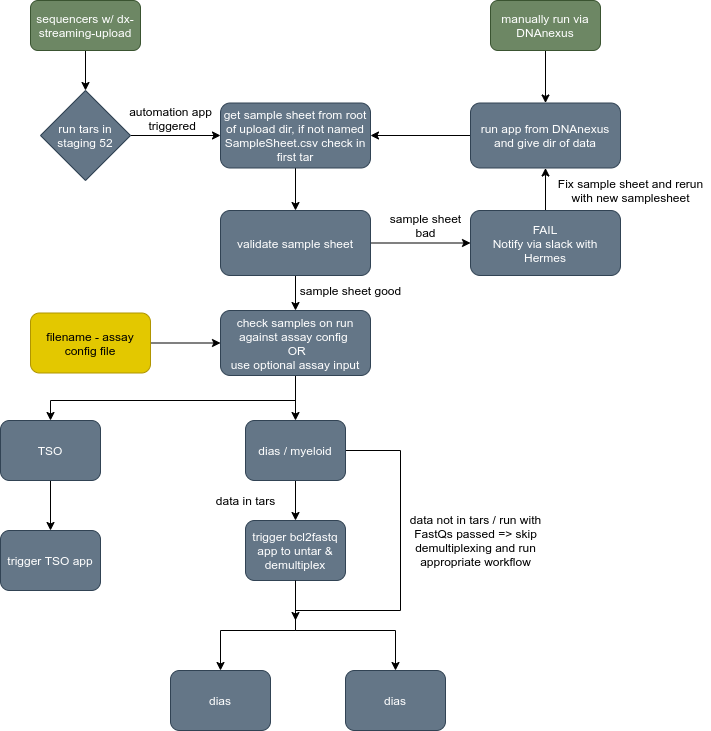

The diagram above was exported from draw.io. Its source (the exported page's mxGraphModel, read from the mxfile embedded in the PNG):
<mxGraphModel dx="1313" dy="1113" grid="1" gridSize="10" guides="1" tooltips="1" connect="1" arrows="1" fold="1" page="1" pageScale="1" pageWidth="1169" pageHeight="1654" background="#ffffff" math="0" shadow="0">
  <root>
    <mxCell id="0" />
    <mxCell id="1" parent="0" />
    <mxCell id="4" value="" style="edgeStyle=orthogonalEdgeStyle;rounded=0;orthogonalLoop=1;jettySize=auto;html=1;strokeColor=#000000;" parent="1" source="2" target="3" edge="1">
      <mxGeometry relative="1" as="geometry" />
    </mxCell>
    <mxCell id="2" value="sequencers w/ dx-streaming-upload" style="rounded=1;whiteSpace=wrap;html=1;fillColor=#6d8764;strokeColor=#3A5431;fontColor=#ffffff;" parent="1" vertex="1">
      <mxGeometry x="120" y="90" width="110" height="50" as="geometry" />
    </mxCell>
    <mxCell id="6" value="" style="edgeStyle=orthogonalEdgeStyle;rounded=0;orthogonalLoop=1;jettySize=auto;html=1;strokeColor=#000000;" parent="1" source="3" target="5" edge="1">
      <mxGeometry relative="1" as="geometry" />
    </mxCell>
    <mxCell id="3" value="run tars in staging 52" style="rhombus;whiteSpace=wrap;html=1;fillColor=#647687;strokeColor=#314354;fontColor=#ffffff;" parent="1" vertex="1">
      <mxGeometry x="130" y="180" width="90" height="90" as="geometry" />
    </mxCell>
    <mxCell id="13" value="" style="edgeStyle=orthogonalEdgeStyle;rounded=0;orthogonalLoop=1;jettySize=auto;html=1;strokeColor=#000000;" parent="1" source="5" target="12" edge="1">
      <mxGeometry relative="1" as="geometry" />
    </mxCell>
    <mxCell id="5" value="get sample sheet from root of upload dir, if not named SampleSheet.csv check in first tar" style="rounded=1;whiteSpace=wrap;html=1;fillColor=#647687;strokeColor=#314354;fontColor=#ffffff;" parent="1" vertex="1">
      <mxGeometry x="310" y="192.5" width="150" height="65" as="geometry" />
    </mxCell>
    <mxCell id="7" value="&lt;font color=&quot;#000000&quot;&gt;automation app&lt;br&gt;&amp;nbsp;triggered&lt;/font&gt;" style="text;html=1;align=center;verticalAlign=middle;resizable=0;points=[];autosize=1;strokeColor=none;" parent="1" vertex="1">
      <mxGeometry x="210" y="192.5" width="100" height="30" as="geometry" />
    </mxCell>
    <mxCell id="10" value="" style="edgeStyle=orthogonalEdgeStyle;rounded=0;orthogonalLoop=1;jettySize=auto;html=1;strokeColor=#000000;" parent="1" source="8" target="9" edge="1">
      <mxGeometry relative="1" as="geometry" />
    </mxCell>
    <mxCell id="8" value="manually run via DNAnexus" style="rounded=1;whiteSpace=wrap;html=1;fillColor=#6d8764;strokeColor=#3A5431;fontColor=#ffffff;" parent="1" vertex="1">
      <mxGeometry x="580" y="90" width="110" height="50" as="geometry" />
    </mxCell>
    <mxCell id="11" value="" style="edgeStyle=orthogonalEdgeStyle;rounded=0;orthogonalLoop=1;jettySize=auto;html=1;strokeColor=#000000;" parent="1" source="9" target="5" edge="1">
      <mxGeometry relative="1" as="geometry" />
    </mxCell>
    <mxCell id="9" value="run app from DNAnexus and give dir of data" style="rounded=1;whiteSpace=wrap;html=1;fillColor=#647687;strokeColor=#314354;fontColor=#ffffff;" parent="1" vertex="1">
      <mxGeometry x="560" y="192.5" width="150" height="65" as="geometry" />
    </mxCell>
    <mxCell id="15" value="" style="edgeStyle=orthogonalEdgeStyle;rounded=0;orthogonalLoop=1;jettySize=auto;html=1;strokeColor=#000000;" parent="1" source="12" target="14" edge="1">
      <mxGeometry relative="1" as="geometry" />
    </mxCell>
    <mxCell id="20" value="" style="edgeStyle=orthogonalEdgeStyle;rounded=0;orthogonalLoop=1;jettySize=auto;html=1;strokeColor=#000000;" parent="1" source="12" target="19" edge="1">
      <mxGeometry relative="1" as="geometry" />
    </mxCell>
    <mxCell id="12" value="validate sample sheet" style="rounded=1;whiteSpace=wrap;html=1;fillColor=#647687;strokeColor=#314354;fontColor=#ffffff;" parent="1" vertex="1">
      <mxGeometry x="310" y="300" width="150" height="65" as="geometry" />
    </mxCell>
    <mxCell id="17" value="" style="edgeStyle=orthogonalEdgeStyle;rounded=0;orthogonalLoop=1;jettySize=auto;html=1;strokeColor=#000000;" parent="1" source="14" target="9" edge="1">
      <mxGeometry relative="1" as="geometry" />
    </mxCell>
    <mxCell id="14" value="FAIL&lt;br&gt;Notify via slack with Hermes" style="rounded=1;whiteSpace=wrap;html=1;fillColor=#647687;strokeColor=#314354;fontColor=#ffffff;" parent="1" vertex="1">
      <mxGeometry x="560" y="300" width="150" height="65" as="geometry" />
    </mxCell>
    <mxCell id="16" value="&lt;font color=&quot;#000000&quot;&gt;sample sheet&lt;br&gt;bad&lt;/font&gt;" style="text;html=1;align=center;verticalAlign=middle;resizable=0;points=[];autosize=1;strokeColor=none;" parent="1" vertex="1">
      <mxGeometry x="470" y="300" width="90" height="30" as="geometry" />
    </mxCell>
    <mxCell id="18" value="&lt;font color=&quot;#000000&quot;&gt;Fix sample sheet and rerun&lt;br&gt;with new samplesheet&lt;/font&gt;" style="text;html=1;align=center;verticalAlign=middle;resizable=0;points=[];autosize=1;strokeColor=none;" parent="1" vertex="1">
      <mxGeometry x="640" y="265" width="160" height="30" as="geometry" />
    </mxCell>
    <mxCell id="25" value="" style="edgeStyle=orthogonalEdgeStyle;rounded=0;orthogonalLoop=1;jettySize=auto;html=1;strokeColor=#000000;" parent="1" source="19" target="24" edge="1">
      <mxGeometry relative="1" as="geometry" />
    </mxCell>
    <mxCell id="27" value="" style="edgeStyle=orthogonalEdgeStyle;rounded=0;orthogonalLoop=1;jettySize=auto;html=1;strokeColor=#000000;entryX=0.5;entryY=0;entryDx=0;entryDy=0;" parent="1" source="19" target="26" edge="1">
      <mxGeometry relative="1" as="geometry">
        <mxPoint x="280" y="490" as="targetPoint" />
        <Array as="points">
          <mxPoint x="385" y="490" />
          <mxPoint x="140" y="490" />
        </Array>
      </mxGeometry>
    </mxCell>
    <mxCell id="19" value="check samples on run against assay config &lt;br&gt;&amp;nbsp;OR&lt;br&gt;use optional assay input" style="rounded=1;whiteSpace=wrap;html=1;fillColor=#647687;strokeColor=#314354;fontColor=#ffffff;" parent="1" vertex="1">
      <mxGeometry x="310" y="400" width="150" height="65" as="geometry" />
    </mxCell>
    <mxCell id="22" value="" style="edgeStyle=orthogonalEdgeStyle;rounded=0;orthogonalLoop=1;jettySize=auto;html=1;strokeColor=#000000;" parent="1" source="21" target="19" edge="1">
      <mxGeometry relative="1" as="geometry" />
    </mxCell>
    <mxCell id="21" value="filename - assay config file" style="rounded=1;whiteSpace=wrap;html=1;fillColor=#e3c800;strokeColor=#B09500;fontColor=#000000;" parent="1" vertex="1">
      <mxGeometry x="120" y="402.5" width="120" height="60" as="geometry" />
    </mxCell>
    <mxCell id="23" value="&lt;font color=&quot;#000000&quot;&gt;sample sheet good&lt;/font&gt;" style="text;html=1;align=center;verticalAlign=middle;resizable=0;points=[];autosize=1;strokeColor=none;" parent="1" vertex="1">
      <mxGeometry x="380" y="370" width="120" height="20" as="geometry" />
    </mxCell>
    <mxCell id="29" value="" style="edgeStyle=orthogonalEdgeStyle;rounded=0;orthogonalLoop=1;jettySize=auto;html=1;strokeColor=#000000;" parent="1" source="24" edge="1">
      <mxGeometry relative="1" as="geometry">
        <mxPoint x="385" y="710" as="targetPoint" />
        <Array as="points">
          <mxPoint x="490" y="540" />
          <mxPoint x="490" y="700" />
          <mxPoint x="385" y="700" />
        </Array>
      </mxGeometry>
    </mxCell>
    <mxCell id="33" value="" style="edgeStyle=orthogonalEdgeStyle;rounded=0;orthogonalLoop=1;jettySize=auto;html=1;strokeColor=#000000;" parent="1" source="24" target="28" edge="1">
      <mxGeometry relative="1" as="geometry" />
    </mxCell>
    <mxCell id="24" value="dias / myeloid" style="rounded=1;whiteSpace=wrap;html=1;fillColor=#647687;strokeColor=#314354;fontColor=#ffffff;" parent="1" vertex="1">
      <mxGeometry x="335" y="510" width="100" height="60" as="geometry" />
    </mxCell>
    <mxCell id="36" value="" style="edgeStyle=orthogonalEdgeStyle;rounded=0;orthogonalLoop=1;jettySize=auto;html=1;strokeColor=#000000;" parent="1" source="26" target="35" edge="1">
      <mxGeometry relative="1" as="geometry" />
    </mxCell>
    <mxCell id="26" value="TSO" style="rounded=1;whiteSpace=wrap;html=1;fillColor=#647687;strokeColor=#314354;fontColor=#ffffff;" parent="1" vertex="1">
      <mxGeometry x="90" y="510" width="100" height="60" as="geometry" />
    </mxCell>
    <mxCell id="32" value="" style="edgeStyle=orthogonalEdgeStyle;rounded=0;orthogonalLoop=1;jettySize=auto;html=1;strokeColor=#000000;entryX=0.5;entryY=0;entryDx=0;entryDy=0;" parent="1" source="28" target="37" edge="1">
      <mxGeometry relative="1" as="geometry">
        <Array as="points">
          <mxPoint x="385" y="720" />
          <mxPoint x="310" y="720" />
        </Array>
      </mxGeometry>
    </mxCell>
    <mxCell id="28" value="trigger bcl2fastq app to untar &amp;amp; demultiplex" style="rounded=1;whiteSpace=wrap;html=1;fillColor=#647687;strokeColor=#314354;fontColor=#ffffff;" parent="1" vertex="1">
      <mxGeometry x="335" y="610" width="100" height="60" as="geometry" />
    </mxCell>
    <mxCell id="30" value="&lt;font color=&quot;#000000&quot;&gt;data in tars&lt;/font&gt;" style="text;html=1;align=center;verticalAlign=middle;resizable=0;points=[];autosize=1;strokeColor=none;" parent="1" vertex="1">
      <mxGeometry x="300" y="580" width="70" height="20" as="geometry" />
    </mxCell>
    <mxCell id="31" value="dias" style="rounded=1;whiteSpace=wrap;html=1;fillColor=#647687;strokeColor=#314354;fontColor=#ffffff;" parent="1" vertex="1">
      <mxGeometry x="435" y="760" width="100" height="60" as="geometry" />
    </mxCell>
    <mxCell id="34" value="&lt;font color=&quot;#000000&quot;&gt;data not in tars / run with&lt;br&gt;FastQs passed =&amp;gt; skip&lt;br&gt;demultiplexing and run&lt;br&gt;appropriate workflow&lt;br&gt;&lt;/font&gt;" style="text;html=1;align=center;verticalAlign=middle;resizable=0;points=[];autosize=1;strokeColor=none;" parent="1" vertex="1">
      <mxGeometry x="490" y="600" width="150" height="60" as="geometry" />
    </mxCell>
    <mxCell id="35" value="trigger TSO app" style="rounded=1;whiteSpace=wrap;html=1;fillColor=#647687;strokeColor=#314354;fontColor=#ffffff;" parent="1" vertex="1">
      <mxGeometry x="90" y="620" width="100" height="60" as="geometry" />
    </mxCell>
    <mxCell id="37" value="dias" style="rounded=1;whiteSpace=wrap;html=1;fillColor=#647687;strokeColor=#314354;fontColor=#ffffff;" vertex="1" parent="1">
      <mxGeometry x="260" y="760" width="100" height="60" as="geometry" />
    </mxCell>
    <mxCell id="38" value="" style="edgeStyle=orthogonalEdgeStyle;rounded=0;orthogonalLoop=1;jettySize=auto;html=1;strokeColor=#000000;entryX=0.5;entryY=0;entryDx=0;entryDy=0;exitX=0.5;exitY=1;exitDx=0;exitDy=0;" edge="1" parent="1" source="28" target="31">
      <mxGeometry relative="1" as="geometry">
        <mxPoint x="395" y="680" as="sourcePoint" />
        <mxPoint x="320" y="770" as="targetPoint" />
        <Array as="points">
          <mxPoint x="385" y="720" />
          <mxPoint x="485" y="720" />
        </Array>
      </mxGeometry>
    </mxCell>
  </root>
</mxGraphModel>